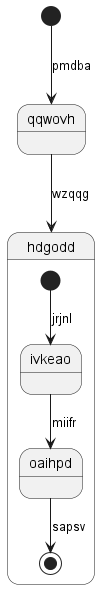

The diagram above was rendered by PlantUML. Its source (embedded in the PNG):
@startuml
state qqwovh
[*] --> qqwovh : pmdba
qqwovh --> hdgodd : wzqqg
state hdgodd {
[*] --> ivkeao : jrjnl
ivkeao --> oaihpd : miifr
oaihpd --> [*] : sapsv
}
@enduml